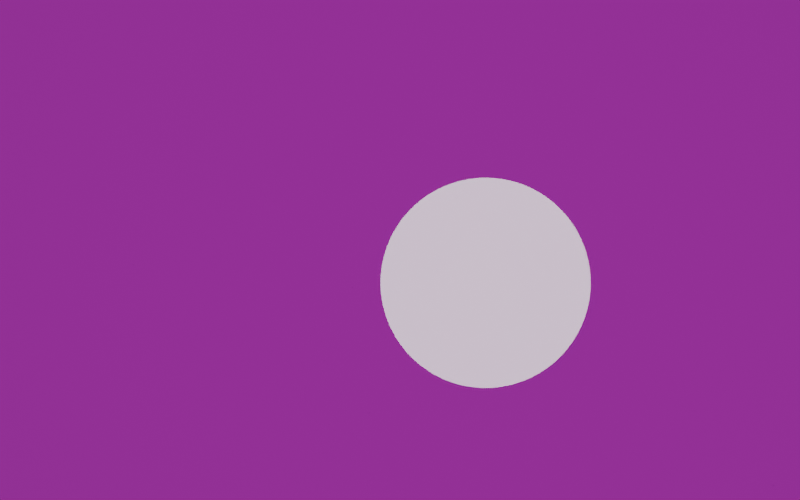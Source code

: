 # Source: glass_tube.blend  (saved by Blender 4.3.34; exported with 4.5.12 LTS)
import bpy
from mathutils import Matrix  # noqa: F401  (used for matrix-valued properties, if any)

bpy.ops.wm.read_factory_settings(use_empty=True)
scene = bpy.context.scene
scene.name = 'Scene'

# ---- collections
col_collection = bpy.data.collections.new('Collection'); scene.collection.children.link(col_collection)
col_charuco_col = bpy.data.collections.new('Charuco_Col'); scene.collection.children.link(col_charuco_col)
col_sun_col = bpy.data.collections.new('Sun_Col'); scene.collection.children.link(col_sun_col)
col_collection_8 = bpy.data.collections.new('Collection 8'); scene.collection.children.link(col_collection_8)

# ---- images (referenced by path relative to the original .blend; pixels are not part of the script)
import os
ASSET_DIR = os.environ.get("B2B_ASSET_DIR", "")  # directory of the original .blend (textures are referenced by path, not embedded)
HERE = os.path.dirname(os.path.abspath(__file__))  # packed textures are extracted next to this script under _unpacked/

def load_image(name, relpath, width, height, colorspace="sRGB"):
    """Load a texture the original file referenced (path relative to the .blend, or extracted next to this script)."""
    p = next((c for c in (os.path.join(HERE, relpath), os.path.join(ASSET_DIR, relpath)) if relpath and os.path.exists(c)), "")
    if p:
        img = bpy.data.images.load(p, check_existing=True)
        img.name = name
    else:  # same state as the original file: an image datablock whose file is absent (Cycles renders it pink)
        img = bpy.data.images.new(name, width, height)
        img.source = "FILE"
        img.filepath = "//" + (relpath or name)
    img.colorspace_settings.name = colorspace
    return img
img_charuco_png = load_image('Charuco.png', 'Charuco.png', 1024, 1024, 'sRGB')

# ---- materials (node trees are filled in below, after node groups)
mat_material_001 = bpy.data.materials.new('Material.001')
mat_charuco = bpy.data.materials.new('Charuco')

# ---- material node trees
mat_material_001.use_nodes = True; mat_material_001.node_tree.nodes.clear()
_N = mat_material_001.node_tree.nodes; _L = mat_material_001.node_tree.links
n0 = _N.new('ShaderNodeBsdfPrincipled'); n0.name = 'Principled BSDF'; n0.location = (10, 300)
n0.inputs[2].default_value = 0.0
n0.inputs[3].default_value = 1.45
n0.inputs[18].default_value = 1.0
n1 = _N.new('ShaderNodeOutputMaterial'); n1.name = 'Material Output'; n1.location = (300, 300)
n2 = _N.new('ShaderNodeRGB'); n2.name = 'RGB'; n2.location = (-180, 275)
n2.outputs[0].default_value = (1.0, 1.0, 1.0, 1.0)
_L.new(n0.outputs[0], n1.inputs[0])
_L.new(n2.outputs[0], n0.inputs[0])
n1.is_active_output = True
mat_charuco.use_nodes = True; mat_charuco.node_tree.nodes.clear()
_N = mat_charuco.node_tree.nodes; _L = mat_charuco.node_tree.links
n0 = _N.new('ShaderNodeOutputMaterial'); n0.name = 'Material Output'; n0.location = (429, 537)
n1 = _N.new('ShaderNodeTexImage'); n1.name = 'Image Texture'; n1.location = (-350, 640)
n1.image = img_charuco_png
n1.extension = 'CLIP'
n2 = _N.new('ShaderNodeBsdfPrincipled'); n2.name = 'Principled BSDF'; n2.location = (128, 710)
n2.inputs[2].default_value = 0.0
n2.inputs[3].default_value = 1.45
n3 = _N.new('ShaderNodeHueSaturation'); n3.name = 'Hue/Saturation/Value'; n3.location = (-54, 563)
n3.inputs[2].default_value = 0.2
_L.new(n1.outputs[1], n2.inputs[4])
_L.new(n2.outputs[0], n0.inputs[0])
_L.new(n1.outputs[0], n3.inputs[4])
_L.new(n3.outputs[0], n2.inputs[0])
n0.is_active_output = True

# ---- world
world_world = bpy.data.worlds.new('World'); scene.world = world_world
world_world.use_nodes = True; world_world.node_tree.nodes.clear()
_N = world_world.node_tree.nodes; _L = world_world.node_tree.links
n0 = _N.new('ShaderNodeOutputWorld'); n0.name = 'World Output'; n0.location = (300, 300)
n1 = _N.new('ShaderNodeBackground'); n1.name = 'Background'; n1.location = (10, 300)
n1.inputs[0].default_value = (0.05088, 0.05088, 0.05088, 1.0)
_L.new(n1.outputs[0], n0.inputs[0])
n0.is_active_output = True
world_world.color = (0.05088, 0.05088, 0.05088)
world_world.sun_shadow_jitter_overblur = 0.0

# ---- cameras
cam_camera_001 = bpy.data.cameras.new('Camera.001')
cam_camera_001.lens = 2.074
cam_camera_001.sensor_width = 4.233
cam_camera_001.shift_x = -0.1
cam_camera_001.shift_y = 0.05

# ---- lights
light_sun = bpy.data.lights.new('Sun', 'SUN')
light_sun.angle = 0.5236
light_sun.energy = 5.0

# ---- meshes
me_glass_tube = bpy.data.meshes.new('Glass_Tube')
me_glass_tube.from_pydata([(-2.001e-10, 0.01, -0.025), (-2.001e-10, 0.01, 0.025), (0.001951, 0.009808, -0.025), (0.001951, 0.009808, 0.025), (0.003827, 0.009239, -0.025), (0.003827, 0.009239, 0.025), (0.005556, 0.008315, -0.025), (0.005556, 0.008315, 0.025), (0.007071, 0.007071, -0.025), (0.007071, 0.007071, 0.025), (0.008315, 0.005556, -0.025), (0.008315, 0.005556, 0.025), (0.009239, 0.003827, -0.025), (0.009239, 0.003827, 0.025), (0.009808, 0.001951, -0.025), (0.009808, 0.001951, 0.025), (0.01, -5.821e-11, -0.025), (0.01, -5.821e-11, 0.025), (0.009808, -0.001951, -0.025), (0.009808, -0.001951, 0.025), (0.009239, -0.003827, -0.025), (0.009239, -0.003827, 0.025), (0.008315, -0.005556, -0.025), (0.008315, -0.005556, 0.025), (0.007071, -0.007071, -0.025), (0.007071, -0.007071, 0.025), (0.005556, -0.008315, -0.025), (0.005556, -0.008315, 0.025), (0.003827, -0.009239, -0.025), (0.003827, -0.009239, 0.025), (0.001951, -0.009808, -0.025), (0.001951, -0.009808, 0.025), (-2.001e-10, -0.01, -0.025), (-2.001e-10, -0.01, 0.025), (-0.001951, -0.009808, -0.025), (-0.001951, -0.009808, 0.025), (-0.003827, -0.009239, -0.025), (-0.003827, -0.009239, 0.025), (-0.005556, -0.008315, -0.025), (-0.005556, -0.008315, 0.025), (-0.007071, -0.007071, -0.025), (-0.007071, -0.007071, 0.025), (-0.008315, -0.005556, -0.025), (-0.008315, -0.005556, 0.025), (-0.009239, -0.003827, -0.025), (-0.009239, -0.003827, 0.025), (-0.009808, -0.001951, -0.025), (-0.009808, -0.001951, 0.025), (-0.01, -5.821e-11, -0.025), (-0.01, -5.821e-11, 0.025), (-0.009808, 0.001951, -0.025), (-0.009808, 0.001951, 0.025), (-0.009239, 0.003827, -0.025), (-0.009239, 0.003827, 0.025), (-0.008315, 0.005556, -0.025), (-0.008315, 0.005556, 0.025), (-0.007071, 0.007071, -0.025), (-0.007071, 0.007071, 0.025), (-0.005556, 0.008315, -0.025), (-0.005556, 0.008315, 0.025), (-0.003827, 0.009239, -0.025), (-0.003827, 0.009239, 0.025), (-0.001951, 0.009808, -0.025), (-0.001951, 0.009808, 0.025)], [], [(0, 1, 3, 2), (2, 3, 5, 4), (4, 5, 7, 6), (6, 7, 9, 8), (8, 9, 11, 10), (10, 11, 13, 12), (12, 13, 15, 14), (14, 15, 17, 16), (16, 17, 19, 18), (18, 19, 21, 20), (20, 21, 23, 22), (22, 23, 25, 24), (24, 25, 27, 26), (26, 27, 29, 28), (28, 29, 31, 30), (30, 31, 33, 32), (32, 33, 35, 34), (34, 35, 37, 36), (36, 37, 39, 38), (38, 39, 41, 40), (40, 41, 43, 42), (42, 43, 45, 44), (44, 45, 47, 46), (46, 47, 49, 48), (48, 49, 51, 50), (50, 51, 53, 52), (52, 53, 55, 54), (54, 55, 57, 56), (56, 57, 59, 58), (58, 59, 61, 60), (3, 1, 63, 61, 59, 57, 55, 53, 51, 49, 47, 45, 43, 41, 39, 37, 35, 33, 31, 29, 27, 25, 23, 21, 19, 17, 15, 13, 11, 9, 7, 5), (60, 61, 63, 62), (62, 63, 1, 0), (0, 2, 4, 6, 8, 10, 12, 14, 16, 18, 20, 22, 24, 26, 28, 30, 32, 34, 36, 38, 40, 42, 44, 46, 48, 50, 52, 54, 56, 58, 60, 62)])
me_glass_tube.polygons.foreach_set('use_smooth', [True] * 34)
_uv = me_glass_tube.uv_layers.new(name='UVMap')
_uv.uv.foreach_set('vector', [1.0, 0.5, 1.0, 1.0, 0.9688, 1.0, 0.9688, 0.5, 0.9688, 0.5, 0.9688, 1.0, 0.9375, 1.0, 0.9375, 0.5, 0.9375, 0.5, 0.9375, 1.0, 0.9062, 1.0, 0.9062, 0.5, 0.9062, 0.5, 0.9062, 1.0, 0.875, 1.0, 0.875, 0.5, 0.875, 0.5, 0.875, 1.0, 0.8438, 1.0, 0.8438, 0.5, 0.8438, 0.5, 0.8438, 1.0, 0.8125, 1.0, 0.8125, 0.5, 0.8125, 0.5, 0.8125, 1.0, 0.7812, 1.0, 0.7812, 0.5, 0.7812, 0.5, 0.7812, 1.0, 0.75, 1.0, 0.75, 0.5, 0.75, 0.5, 0.75, 1.0, 0.7188, 1.0, 0.7188, 0.5, 0.7188, 0.5, 0.7188, 1.0, 0.6875, 1.0, 0.6875, 0.5, 0.6875, 0.5, 0.6875, 1.0, 0.6562, 1.0, 0.6562, 0.5, 0.6562, 0.5, 0.6562, 1.0, 0.625, 1.0, 0.625, 0.5, 0.625, 0.5, 0.625, 1.0, 0.5938, 1.0, 0.5938, 0.5, 0.5938, 0.5, 0.5938, 1.0, 0.5625, 1.0, 0.5625, 0.5, 0.5625, 0.5, 0.5625, 1.0, 0.5312, 1.0, 0.5312, 0.5, 0.5312, 0.5, 0.5312, 1.0, 0.5, 1.0, 0.5, 0.5, 0.5, 0.5, 0.5, 1.0, 0.4688, 1.0, 0.4688, 0.5, 0.4688, 0.5, 0.4688, 1.0, 0.4375, 1.0, 0.4375, 0.5, 0.4375, 0.5, 0.4375, 1.0, 0.4062, 1.0, 0.4062, 0.5, 0.4062, 0.5, 0.4062, 1.0, 0.375, 1.0, 0.375, 0.5, 0.375, 0.5, 0.375, 1.0, 0.3438, 1.0, 0.3438, 0.5, 0.3438, 0.5, 0.3438, 1.0, 0.3125, 1.0, 0.3125, 0.5, 0.3125, 0.5, 0.3125, 1.0, 0.2812, 1.0, 0.2812, 0.5, 0.2812, 0.5, 0.2812, 1.0, 0.25, 1.0, 0.25, 0.5, 0.25, 0.5, 0.25, 1.0, 0.2188, 1.0, 0.2188, 0.5, 0.2188, 0.5, 0.2188, 1.0, 0.1875, 1.0, 0.1875, 0.5, 0.1875, 0.5, 0.1875, 1.0, 0.1562, 1.0, 0.1562, 0.5, 0.1562, 0.5, 0.1562, 1.0, 0.125, 1.0, 0.125, 0.5, 0.125, 0.5, 0.125, 1.0, 0.09375, 1.0, 0.09375, 0.5, 0.09375, 0.5, 0.09375, 1.0, 0.0625, 1.0, 0.0625, 0.5, 0.2968, 0.4854, 0.25, 0.49, 0.2032, 0.4854, 0.1582, 0.4717, 0.1167, 0.4496, 0.08029, 0.4197, 0.05045, 0.3833, 0.02827, 0.3418, 0.01461, 0.2968, 0.01, 0.25, 0.01461, 0.2032, 0.02827, 0.1582, 0.05045, 0.1167, 0.08029, 0.08029, 0.1167, 0.05045, 0.1582, 0.02827, 0.2032, 0.01461, 0.25, 0.01, 0.2968, 0.01461, 0.3418, 0.02827, 0.3833, 0.05045, 0.4197, 0.08029, 0.4496, 0.1167, 0.4717, 0.1582, 0.4854, 0.2032, 0.49, 0.25, 0.4854, 0.2968, 0.4717, 0.3418, 0.4496, 0.3833, 0.4197, 0.4197, 0.3833, 0.4496, 0.3418, 0.4717, 0.0625, 0.5, 0.0625, 1.0, 0.03125, 1.0, 0.03125, 0.5, 0.03125, 0.5, 0.03125, 1.0, 0.0, 1.0, 0.0, 0.5, 0.75, 0.49, 0.7968, 0.4854, 0.8418, 0.4717, 0.8833, 0.4496, 0.9197, 0.4197, 0.9496, 0.3833, 0.9717, 0.3418, 0.9854, 0.2968, 0.99, 0.25, 0.9854, 0.2032, 0.9717, 0.1582, 0.9496, 0.1167, 0.9197, 0.08029, 0.8833, 0.05045, 0.8418, 0.02827, 0.7968, 0.01461, 0.75, 0.01, 0.7032, 0.01461, 0.6582, 0.02827, 0.6167, 0.05045, 0.5803, 0.08029, 0.5504, 0.1167, 0.5283, 0.1582, 0.5146, 0.2032, 0.51, 0.25, 0.5146, 0.2968, 0.5283, 0.3418, 0.5504, 0.3833, 0.5803, 0.4197, 0.6167, 0.4496, 0.6582, 0.4717, 0.7032, 0.4854])
me_glass_tube.materials.append(mat_material_001)
me_glass_tube.update()
me_plane_002 = bpy.data.meshes.new('Plane.002')
me_plane_002.from_pydata([(-12.48, -12.48, 0.0), (12.48, -12.48, 0.0), (-12.48, 12.48, 0.0), (12.48, 12.48, 0.0)], [], [(0, 1, 3, 2)])
_uv = me_plane_002.uv_layers.new(name='UVMap')
_uv.uv.foreach_set('vector', [0.0, 0.0, 1.0, 0.0, 1.0, 1.0, 0.0, 1.0])
me_plane_002.update()
me_charuco_001 = bpy.data.meshes.new('Charuco.001')
me_charuco_001.from_pydata([(-0.7407, -0.5, 0.0), (0.7407, -0.5, 0.0), (-0.7407, 0.5, 0.0), (0.7407, 0.5, 0.0)], [], [(0, 1, 3, 2)])
_uv = me_charuco_001.uv_layers.new(name='UVMap')
_uv.uv.foreach_set('vector', [0.0, 0.0, 1.0, 0.0, 1.0, 1.0, 0.0, 1.0])
me_charuco_001.materials.append(mat_charuco)
me_charuco_001.update()

# ---- objects
ob_camera = bpy.data.objects.new('Camera', cam_camera_001)
ob_glass_tube = bpy.data.objects.new('Glass_Tube', me_glass_tube)
ob_ground = bpy.data.objects.new('Ground', me_plane_002)
ob_charuco = bpy.data.objects.new('Charuco', me_charuco_001)
ob_sun = bpy.data.objects.new('Sun', light_sun)

# ---- transforms, parenting, visibility, modifiers, constraints
ob_camera.location = (0.0, 0.0, 0.4)
ob_glass_tube.location = (0.0, 0.0, 0.1)
ob_glass_tube.rotation_euler = (0.0, 1.571, 0.0)
ob_ground.location = (0.0, 0.0, 0.0)
ob_charuco.location = (0.0, 0.0, 0.1706)
ob_charuco.rotation_euler = (3.135, -3.133, -1.578)
ob_charuco.scale = (17.28, 17.36, 17.25)
ob_sun.location = (0.0, 0.0, 11.65)

# ---- collection membership
scene.collection.objects.link(ob_camera)
scene.collection.objects.link(ob_glass_tube)
col_collection.objects.link(ob_ground)
col_charuco_col.objects.link(ob_charuco)
col_sun_col.objects.link(ob_sun)

# ---- scene / render settings (as saved in the file)
scene.camera = ob_camera
scene.frame_start = 1; scene.frame_end = 250; scene.frame_set(0)
scene.render.engine = 'BLENDER_EEVEE_NEXT'
scene.render.image_settings.color_mode = 'BW'
scene.render.resolution_x = 1280
scene.render.resolution_y = 800
bpy.context.view_layer.update()
